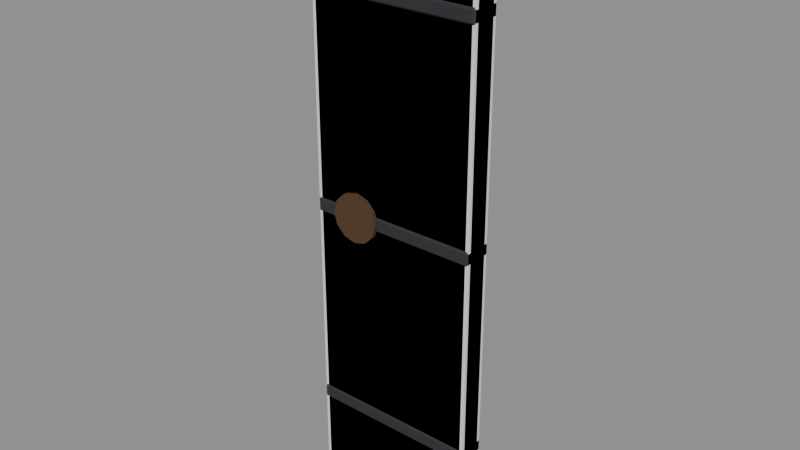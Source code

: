 # Source: Bld_Lab_EchoGate_LeafR.blend  (saved by Blender 4.3.34; exported with 4.5.12 LTS)
import bpy
from mathutils import Matrix  # noqa: F401  (used for matrix-valued properties, if any)

bpy.ops.wm.read_factory_settings(use_empty=True)
scene = bpy.context.scene
scene.name = 'Scene'

# ---- materials (node trees are filled in below, after node groups)
mat_bld_lab_echogate_leafr_m0 = bpy.data.materials.new('Bld_Lab_EchoGate_LeafR_M0')
mat_bld_lab_echogate_leafr_m0.diffuse_color = (0.1573, 0.145, 0.1734, 1.0)
mat_bld_lab_echogate_leafr_m1 = bpy.data.materials.new('Bld_Lab_EchoGate_LeafR_M1')
mat_bld_lab_echogate_leafr_m1.diffuse_color = (0.03847, 0.03847, 0.04455, 1.0)
mat_bld_lab_echogate_leafr_m2 = bpy.data.materials.new('Bld_Lab_EchoGate_LeafR_M2')
mat_bld_lab_echogate_leafr_m2.diffuse_color = (0.1113, 0.05819, 0.02537, 1.0)

# ---- material node trees
mat_bld_lab_echogate_leafr_m0.use_nodes = True; mat_bld_lab_echogate_leafr_m0.node_tree.nodes.clear()
_N = mat_bld_lab_echogate_leafr_m0.node_tree.nodes; _L = mat_bld_lab_echogate_leafr_m0.node_tree.links
n0 = _N.new('ShaderNodeBsdfPrincipled'); n0.name = 'Principled BSDF'; n0.location = (10, 300)
n0.inputs[0].default_value = (0.1573, 0.145, 0.1734, 1.0)
n0.inputs[2].default_value = 0.95
n1 = _N.new('ShaderNodeOutputMaterial'); n1.name = 'Material Output'; n1.location = (300, 300)
_L.new(n0.outputs[0], n1.inputs[0])
n1.is_active_output = True
mat_bld_lab_echogate_leafr_m1.use_nodes = True; mat_bld_lab_echogate_leafr_m1.node_tree.nodes.clear()
_N = mat_bld_lab_echogate_leafr_m1.node_tree.nodes; _L = mat_bld_lab_echogate_leafr_m1.node_tree.links
n0 = _N.new('ShaderNodeBsdfPrincipled'); n0.name = 'Principled BSDF'; n0.location = (10, 300)
n0.inputs[0].default_value = (0.03847, 0.03847, 0.04455, 1.0)
n0.inputs[1].default_value = 0.3
n0.inputs[2].default_value = 0.8
n1 = _N.new('ShaderNodeOutputMaterial'); n1.name = 'Material Output'; n1.location = (300, 300)
_L.new(n0.outputs[0], n1.inputs[0])
n1.is_active_output = True
mat_bld_lab_echogate_leafr_m2.use_nodes = True; mat_bld_lab_echogate_leafr_m2.node_tree.nodes.clear()
_N = mat_bld_lab_echogate_leafr_m2.node_tree.nodes; _L = mat_bld_lab_echogate_leafr_m2.node_tree.links
n0 = _N.new('ShaderNodeBsdfPrincipled'); n0.name = 'Principled BSDF'; n0.location = (10, 300)
n0.inputs[0].default_value = (0.1113, 0.05819, 0.02537, 1.0)
n0.inputs[1].default_value = 0.35
n0.inputs[2].default_value = 0.85
n1 = _N.new('ShaderNodeOutputMaterial'); n1.name = 'Material Output'; n1.location = (300, 300)
_L.new(n0.outputs[0], n1.inputs[0])
n1.is_active_output = True

# ---- meshes
me_bld_lab_echogate_leafr = bpy.data.meshes.new('Bld_Lab_EchoGate_LeafR')
me_bld_lab_echogate_leafr.from_pydata([(-0.972, -0.057, 0.025), (-0.972, -0.075, 0.043), (-0.99, -0.057, 0.043), (-0.972, -0.075, 3.357), (-0.972, -0.057, 3.375), (-0.99, -0.057, 3.357), (-0.972, 0.057, 0.025), (-0.99, 0.057, 0.043), (-0.972, 0.075, 0.043), (-0.972, 0.057, 3.375), (-0.972, 0.075, 3.357), (-0.99, 0.057, 3.357), (-0.028, -0.057, 0.025), (-0.01, -0.057, 0.043), (-0.028, -0.075, 0.043), (-0.028, -0.057, 3.375), (-0.028, -0.075, 3.357), (-0.01, -0.057, 3.357), (-0.028, 0.057, 0.025), (-0.028, 0.075, 0.043), (-0.01, 0.057, 0.043), (-0.028, 0.057, 3.375), (-0.01, 0.057, 3.357), (-0.028, 0.075, 3.357), (-0.9804, -0.0754, 0.46), (-0.9804, -0.085, 0.4696), (-0.99, -0.0754, 0.4696), (-0.9804, -0.085, 0.5304), (-0.9804, -0.0754, 0.54), (-0.99, -0.0754, 0.5304), (-0.9804, 0.0754, 0.46), (-0.99, 0.0754, 0.4696), (-0.9804, 0.085, 0.4696), (-0.9804, 0.0754, 0.54), (-0.9804, 0.085, 0.5304), (-0.99, 0.0754, 0.5304), (-0.0196, -0.0754, 0.46), (-0.01, -0.0754, 0.4696), (-0.0196, -0.085, 0.4696), (-0.0196, -0.0754, 0.54), (-0.0196, -0.085, 0.5304), (-0.01, -0.0754, 0.5304), (-0.0196, 0.0754, 0.46), (-0.0196, 0.085, 0.4696), (-0.01, 0.0754, 0.4696), (-0.0196, 0.0754, 0.54), (-0.01, 0.0754, 0.5304), (-0.0196, 0.085, 0.5304), (-0.9804, -0.0754, 1.66), (-0.9804, -0.085, 1.67), (-0.99, -0.0754, 1.67), (-0.9804, -0.085, 1.73), (-0.9804, -0.0754, 1.74), (-0.99, -0.0754, 1.73), (-0.9804, 0.0754, 1.66), (-0.99, 0.0754, 1.67), (-0.9804, 0.085, 1.67), (-0.9804, 0.0754, 1.74), (-0.9804, 0.085, 1.73), (-0.99, 0.0754, 1.73), (-0.0196, -0.0754, 1.66), (-0.01, -0.0754, 1.67), (-0.0196, -0.085, 1.67), (-0.0196, -0.0754, 1.74), (-0.0196, -0.085, 1.73), (-0.01, -0.0754, 1.73), (-0.0196, 0.0754, 1.66), (-0.0196, 0.085, 1.67), (-0.01, 0.0754, 1.67), (-0.0196, 0.0754, 1.74), (-0.01, 0.0754, 1.73), (-0.0196, 0.085, 1.73), (-0.9804, -0.0754, 2.86), (-0.9804, -0.085, 2.87), (-0.99, -0.0754, 2.87), (-0.9804, -0.085, 2.93), (-0.9804, -0.0754, 2.94), (-0.99, -0.0754, 2.93), (-0.9804, 0.0754, 2.86), (-0.99, 0.0754, 2.87), (-0.9804, 0.085, 2.87), (-0.9804, 0.0754, 2.94), (-0.9804, 0.085, 2.93), (-0.99, 0.0754, 2.93), (-0.0196, -0.0754, 2.86), (-0.01, -0.0754, 2.87), (-0.0196, -0.085, 2.87), (-0.0196, -0.0754, 2.94), (-0.0196, -0.085, 2.93), (-0.01, -0.0754, 2.93), (-0.0196, 0.0754, 2.86), (-0.0196, 0.085, 2.87), (-0.01, 0.0754, 2.87), (-0.0196, 0.0754, 2.94), (-0.01, 0.0754, 2.93), (-0.0196, 0.085, 2.93), (-0.585, -0.1, 1.7), (-0.6038, -0.1, 1.77), (-0.655, -0.1, 1.821), (-0.725, -0.1, 1.84), (-0.795, -0.1, 1.821), (-0.8462, -0.1, 1.77), (-0.865, -0.1, 1.7), (-0.8462, -0.1, 1.63), (-0.795, -0.1, 1.579), (-0.725, -0.1, 1.56), (-0.655, -0.1, 1.579), (-0.6038, -0.1, 1.63), (-0.585, 0.1, 1.7), (-0.6038, 0.1, 1.77), (-0.655, 0.1, 1.821), (-0.725, 0.1, 1.84), (-0.795, 0.1, 1.821), (-0.8462, 0.1, 1.77), (-0.865, 0.1, 1.7), (-0.8462, 0.1, 1.63), (-0.795, 0.1, 1.579), (-0.725, 0.1, 1.56), (-0.655, 0.1, 1.579), (-0.6038, 0.1, 1.63)], [], [(14, 16, 3, 1), (20, 22, 17, 13), (21, 9, 4, 15), (2, 5, 11, 7), (8, 10, 23, 19), (0, 1, 2), (3, 4, 5), (6, 7, 8), (9, 10, 11), (12, 13, 14), (15, 16, 17), (18, 19, 20), (21, 22, 23), (6, 0, 2, 7), (1, 3, 5, 2), (4, 9, 11, 5), (10, 8, 7, 11), (18, 6, 8, 19), (9, 21, 23, 10), (22, 20, 19, 23), (12, 18, 20, 13), (21, 15, 17, 22), (16, 14, 13, 17), (0, 12, 14, 1), (15, 4, 3, 16), (6, 18, 12, 0), (38, 40, 27, 25), (44, 46, 41, 37), (45, 33, 28, 39), (26, 29, 35, 31), (32, 34, 47, 43), (24, 25, 26), (27, 28, 29), (30, 31, 32), (33, 34, 35), (36, 37, 38), (39, 40, 41), (42, 43, 44), (45, 46, 47), (30, 24, 26, 31), (25, 27, 29, 26), (28, 33, 35, 29), (34, 32, 31, 35), (42, 30, 32, 43), (33, 45, 47, 34), (46, 44, 43, 47), (36, 42, 44, 37), (45, 39, 41, 46), (40, 38, 37, 41), (24, 36, 38, 25), (39, 28, 27, 40), (30, 42, 36, 24), (62, 64, 51, 49), (68, 70, 65, 61), (69, 57, 52, 63), (50, 53, 59, 55), (56, 58, 71, 67), (48, 49, 50), (51, 52, 53), (54, 55, 56), (57, 58, 59), (60, 61, 62), (63, 64, 65), (66, 67, 68), (69, 70, 71), (54, 48, 50, 55), (49, 51, 53, 50), (52, 57, 59, 53), (58, 56, 55, 59), (66, 54, 56, 67), (57, 69, 71, 58), (70, 68, 67, 71), (60, 66, 68, 61), (69, 63, 65, 70), (64, 62, 61, 65), (48, 60, 62, 49), (63, 52, 51, 64), (54, 66, 60, 48), (86, 88, 75, 73), (92, 94, 89, 85), (93, 81, 76, 87), (74, 77, 83, 79), (80, 82, 95, 91), (72, 73, 74), (75, 76, 77), (78, 79, 80), (81, 82, 83), (84, 85, 86), (87, 88, 89), (90, 91, 92), (93, 94, 95), (78, 72, 74, 79), (73, 75, 77, 74), (76, 81, 83, 77), (82, 80, 79, 83), (90, 78, 80, 91), (81, 93, 95, 82), (94, 92, 91, 95), (84, 90, 92, 85), (93, 87, 89, 94), (88, 86, 85, 89), (72, 84, 86, 73), (87, 76, 75, 88), (78, 90, 84, 72), (96, 108, 109, 97), (97, 109, 110, 98), (98, 110, 111, 99), (99, 111, 112, 100), (100, 112, 113, 101), (101, 113, 114, 102), (102, 114, 115, 103), (103, 115, 116, 104), (104, 116, 117, 105), (105, 117, 118, 106), (106, 118, 119, 107), (107, 119, 108, 96), (107, 96, 97, 98, 99, 100, 101, 102, 103, 104, 105, 106), (108, 119, 118, 117, 116, 115, 114, 113, 112, 111, 110, 109)])
me_bld_lab_echogate_leafr.polygons.foreach_set('material_index', [0, 0, 0, 0, 0, 0, 0, 0, 0, 0, 0, 0, 0, 0, 0, 0, 0, 0, 0, 0, 0, 0, 0, 0, 0, 0, 1, 1, 1, 1, 1, 1, 1, 1, 1, 1, 1, 1, 1, 1, 1, 1, 1, 1, 1, 1, 1, 1, 1, 1, 1, 1, 1, 1, 1, 1, 1, 1, 1, 1, 1, 1, 1, 1, 1, 1, 1, 1, 1, 1, 1, 1, 1, 1, 1, 1, 1, 1, 1, 1, 1, 1, 1, 1, 1, 1, 1, 1, 1, 1, 1, 1, 1, 1, 1, 1, 1, 1, 1, 1, 1, 1, 1, 1, 2, 2, 2, 2, 2, 2, 2, 2, 2, 2, 2, 2, 2, 2])
me_bld_lab_echogate_leafr.materials.append(mat_bld_lab_echogate_leafr_m0)
me_bld_lab_echogate_leafr.materials.append(mat_bld_lab_echogate_leafr_m1)
me_bld_lab_echogate_leafr.materials.append(mat_bld_lab_echogate_leafr_m2)
me_bld_lab_echogate_leafr.update()
me_ucx_bld_lab_echogate_leafr_00 = bpy.data.meshes.new('UCX_Bld_Lab_EchoGate_LeafR_00')
me_ucx_bld_lab_echogate_leafr_00.from_pydata([(-0.99, -0.075, 0.025), (-0.99, -0.075, 3.375), (-0.99, 0.075, 0.025), (-0.99, 0.075, 3.375), (-0.01, -0.075, 0.025), (-0.01, -0.075, 3.375), (-0.01, 0.075, 0.025), (-0.01, 0.075, 3.375)], [], [(0, 1, 3, 2), (2, 3, 7, 6), (6, 7, 5, 4), (4, 5, 1, 0), (2, 6, 4, 0), (7, 3, 1, 5)])
me_ucx_bld_lab_echogate_leafr_00.update()

# ---- objects
ob_bld_lab_echogate_leafr = bpy.data.objects.new('Bld_Lab_EchoGate_LeafR', me_bld_lab_echogate_leafr)
ob_ucx_bld_lab_echogate_leafr_00 = bpy.data.objects.new('UCX_Bld_Lab_EchoGate_LeafR_00', me_ucx_bld_lab_echogate_leafr_00)

# ---- transforms, parenting, visibility, modifiers, constraints
ob_bld_lab_echogate_leafr.location = (0.0, 0.0, 0.0)
ob_ucx_bld_lab_echogate_leafr_00.parent = ob_bld_lab_echogate_leafr
ob_ucx_bld_lab_echogate_leafr_00.location = (0.0, 0.0, 0.0)
ob_ucx_bld_lab_echogate_leafr_00.display_type = 'WIRE'

# ---- collection membership
scene.collection.objects.link(ob_bld_lab_echogate_leafr)
scene.collection.objects.link(ob_ucx_bld_lab_echogate_leafr_00)

# ---- scene / render settings (as saved in the file)
scene.frame_start = 1; scene.frame_end = 250; scene.frame_set(1)
scene.render.engine = 'BLENDER_EEVEE_NEXT'
bpy.context.view_layer.update()

# ---- added for rendering (the .blend has no active camera and no usable light): camera, sun + grey world if the file has none
cam_auto = bpy.data.cameras.new('AutoCamera')
cam_auto.lens = 50.0
cam_auto.sensor_width = 36.0
cam_auto.clip_end = 1000.0
ob_auto_camera = bpy.data.objects.new('AutoCamera', cam_auto)
scene.collection.objects.link(ob_auto_camera)
ob_auto_camera.location = (2.7347, -3.88164, 4.28776)
ob_auto_camera.rotation_euler = (1.09748, -7.21219e-08, 0.694738)
scene.camera = ob_auto_camera
light_auto_sun = bpy.data.lights.new('AutoSun', 'SUN')
light_auto_sun.energy = 3.0
light_auto_sun.angle = 0.0523599
ob_auto_sun = bpy.data.objects.new('AutoSun', light_auto_sun)
scene.collection.objects.link(ob_auto_sun)
ob_auto_sun.rotation_euler = (0.872665, 0.174533, 0.523599)
if scene.world is None:
    world_auto = bpy.data.worlds.new('AutoWorld')
    world_auto.color = (0.3, 0.3, 0.3)
    scene.world = world_auto
bpy.context.view_layer.update()

